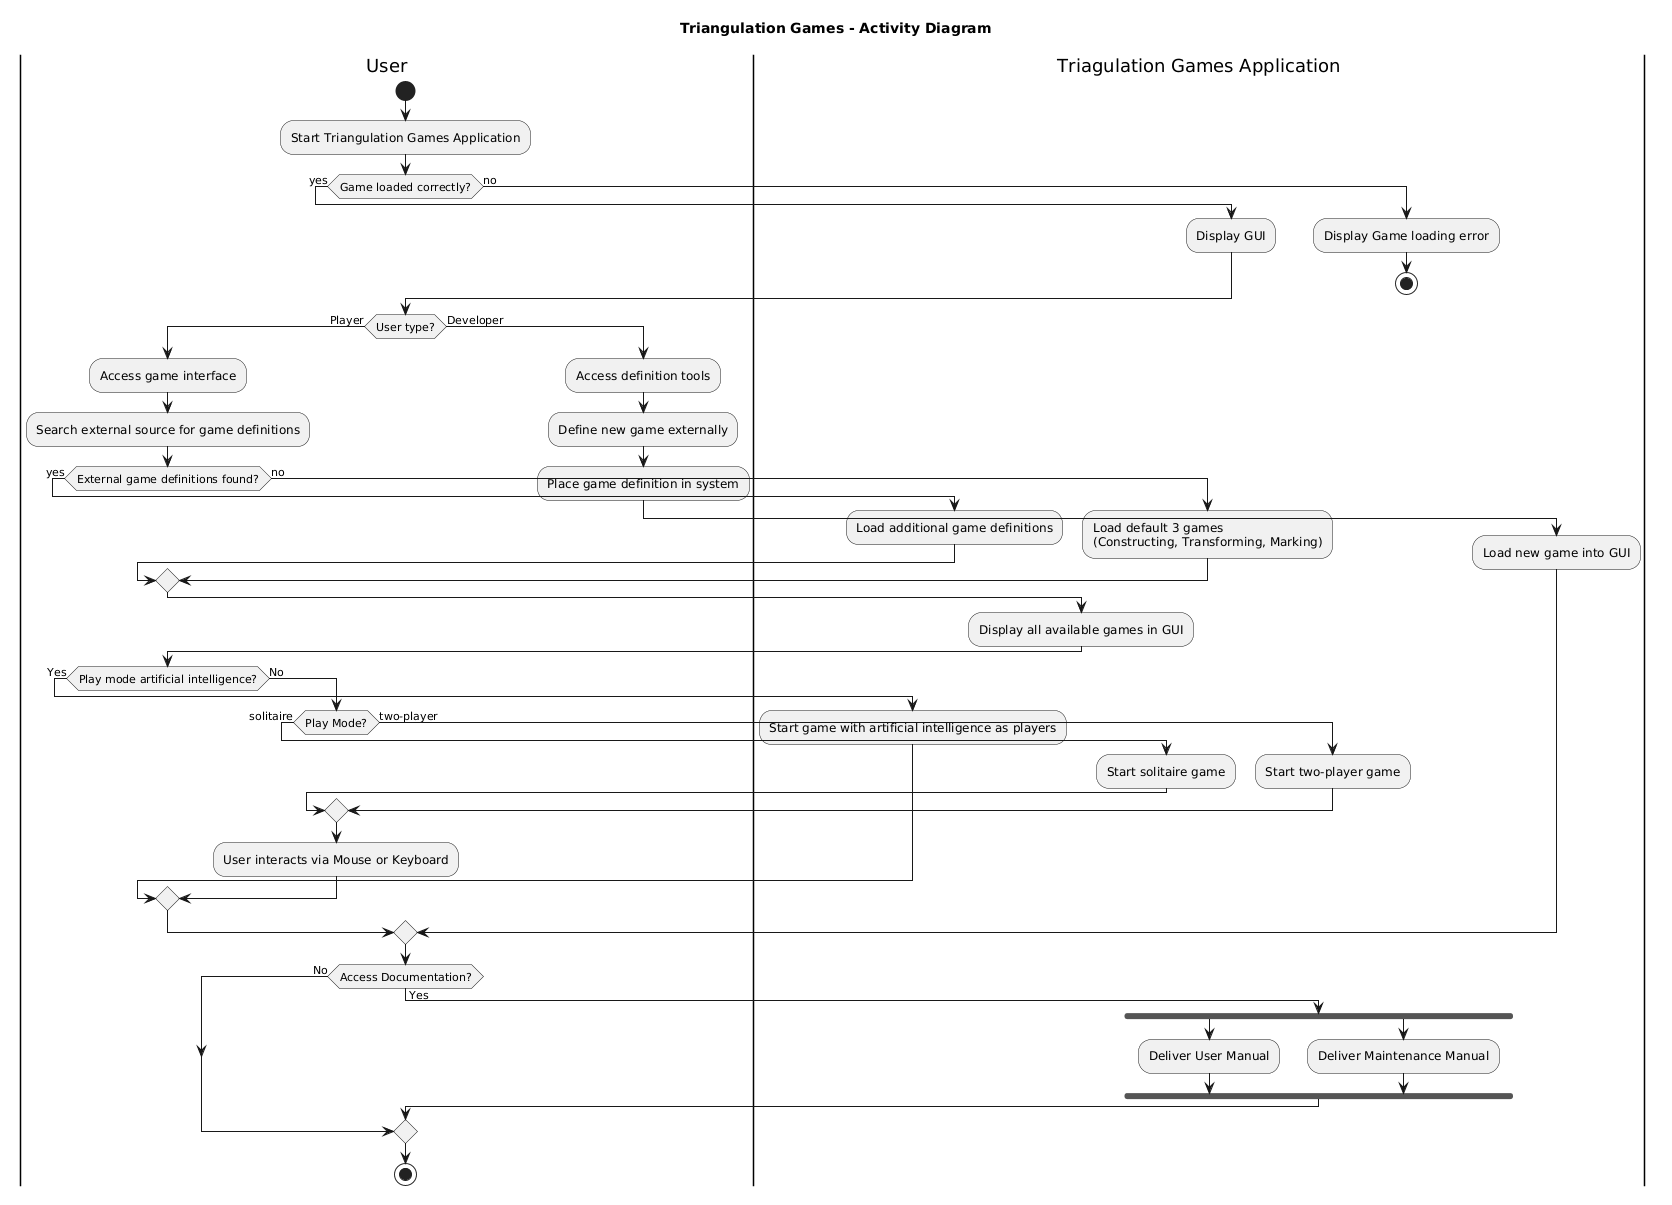

The diagram above was rendered by PlantUML. Its source (embedded in the PNG):
@startuml
title Triangulation Games - Activity Diagram
|User|

start
:Start Triangulation Games Application;

if (Game loaded correctly?) then (yes)
|Triagulation Games Application|
  :Display GUI;
else (no)
  :Display Game loading error;
  stop
endif

|User|

if (User type?) then (Player)
  :Access game interface;
  :Search external source for game definitions;


  if (External game definitions found?) then (yes)

|Triagulation Games Application|
    :Load additional game definitions;
  else (no)
    :Load default 3 games\n(Constructing, Transforming, Marking);
  endif

  :Display all available games in GUI;

|User|

  if (Play mode artificial intelligence?) then (Yes)
|Triagulation Games Application|

    :Start game with artificial intelligence as players;
|User|
  else (No)
    if(Play Mode?) then (solitaire)
|Triagulation Games Application|
      :Start solitaire game;
    else (two-player)
|Triagulation Games Application|
    :Start two-player game;
    endif
|User|
    :User interacts via Mouse or Keyboard;
  endif
  
else (Developer)
  :Access definition tools;
  :Define new game externally;
  :Place game definition in system;

|Triagulation Games Application|

  :Load new game into GUI;
endif

|User|

if(Access Documentation?) then (Yes)
|Triagulation Games Application|

  fork
    :Deliver User Manual;
  fork again
    :Deliver Maintenance Manual;
  end fork
else (No)
endif
|User|

stop
@enduml